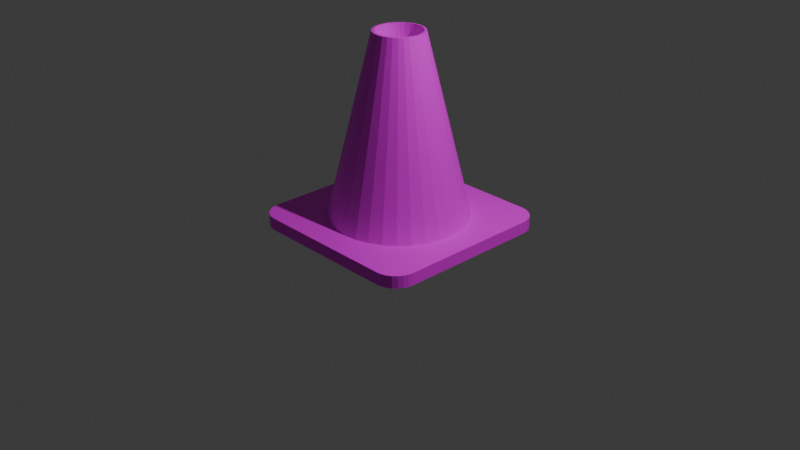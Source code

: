 # Source: cone.blend  (saved by Blender 4.2.67; exported with 4.5.12 LTS)
import bpy
from mathutils import Matrix  # noqa: F401  (used for matrix-valued properties, if any)

bpy.ops.wm.read_factory_settings(use_empty=True)
scene = bpy.context.scene
scene.name = 'Scene'

# ---- collections
col_collection = bpy.data.collections.new('Collection'); scene.collection.children.link(col_collection)

# ---- images (referenced by path relative to the original .blend; pixels are not part of the script)
import os
ASSET_DIR = os.environ.get("B2B_ASSET_DIR", "")  # directory of the original .blend (textures are referenced by path, not embedded)
HERE = os.path.dirname(os.path.abspath(__file__))  # packed textures are extracted next to this script under _unpacked/

def load_image(name, relpath, width, height, colorspace="sRGB"):
    """Load a texture the original file referenced (path relative to the .blend, or extracted next to this script)."""
    p = next((c for c in (os.path.join(HERE, relpath), os.path.join(ASSET_DIR, relpath)) if relpath and os.path.exists(c)), "")
    if p:
        img = bpy.data.images.load(p, check_existing=True)
        img.name = name
    else:  # same state as the original file: an image datablock whose file is absent (Cycles renders it pink)
        img = bpy.data.images.new(name, width, height)
        img.source = "FILE"
        img.filepath = "//" + (relpath or name)
    img.colorspace_settings.name = colorspace
    return img
img_png = load_image('текстура конуса.png', 'текстура конуса.png', 1024, 1024, 'sRGB')

# ---- materials (node trees are filled in below, after node groups)
mat_material_001 = bpy.data.materials.new('Material.001')

# ---- material node trees
mat_material_001.use_nodes = True; mat_material_001.node_tree.nodes.clear()
_N = mat_material_001.node_tree.nodes; _L = mat_material_001.node_tree.links
n0 = _N.new('ShaderNodeBsdfPrincipled'); n0.name = 'Principled BSDF'; n0.location = (10, 300)
n1 = _N.new('ShaderNodeOutputMaterial'); n1.name = 'Material Output'; n1.location = (300, 300)
n2 = _N.new('ShaderNodeTexImage'); n2.name = 'Image Texture'; n2.location = (-311, 267)
n2.image = img_png
_L.new(n0.outputs[0], n1.inputs[0])
_L.new(n2.outputs[0], n0.inputs[0])
n1.is_active_output = True

# ---- world
world_world = bpy.data.worlds.new('World'); scene.world = world_world
world_world.use_nodes = True; world_world.node_tree.nodes.clear()
_N = world_world.node_tree.nodes; _L = world_world.node_tree.links
n0 = _N.new('ShaderNodeOutputWorld'); n0.name = 'World Output'; n0.location = (300, 300)
n1 = _N.new('ShaderNodeBackground'); n1.name = 'Background'; n1.location = (10, 300)
n1.inputs[0].default_value = (0.05088, 0.05088, 0.05088, 1.0)
_L.new(n1.outputs[0], n0.inputs[0])
n0.is_active_output = True
world_world.color = (0.05088, 0.05088, 0.05088)
world_world.sun_shadow_jitter_overblur = 0.0

# ---- cameras
cam_camera = bpy.data.cameras.new('Camera')
cam_camera.clip_end = 100.0
cam_camera.ortho_scale = 7.314

# ---- lights
light_light = bpy.data.lights.new('Light', 'POINT')
light_light.energy = 1000.0
light_light.shadow_soft_size = 0.1

# ---- meshes
me_cube_001 = bpy.data.meshes.new('Cube.001')
me_cube_001.from_pydata([(-0.7618, -1.0, -0.06477), (-1.0, -0.7618, -0.06477), (-0.8148, -0.994, -0.06477), (-0.8652, -0.9764, -0.06477), (-0.9103, -0.948, -0.06477), (-0.948, -0.9103, -0.06477), (-0.9764, -0.8652, -0.06477), (-0.994, -0.8148, -0.06477), (-1.0, -0.7618, 0.06477), (-0.7618, -1.0, 0.06477), (-0.994, -0.8148, 0.06477), (-0.9764, -0.8652, 0.06477), (-0.948, -0.9103, 0.06477), (-0.9103, -0.948, 0.06477), (-0.8652, -0.9764, 0.06477), (-0.8148, -0.994, 0.06477), (-1.0, 0.7618, -0.06477), (-0.7618, 1.0, -0.06477), (-0.994, 0.8148, -0.06477), (-0.9764, 0.8652, -0.06477), (-0.948, 0.9103, -0.06477), (-0.9103, 0.948, -0.06477), (-0.8652, 0.9764, -0.06477), (-0.8148, 0.994, -0.06477), (-0.7618, 1.0, 0.06477), (-1.0, 0.7618, 0.06477), (-0.8148, 0.994, 0.06477), (-0.8652, 0.9764, 0.06477), (-0.9103, 0.948, 0.06477), (-0.948, 0.9103, 0.06477), (-0.9764, 0.8652, 0.06477), (-0.994, 0.8148, 0.06477), (1.0, -0.7618, -0.06477), (0.7618, -1.0, -0.06477), (0.994, -0.8148, -0.06477), (0.9764, -0.8652, -0.06477), (0.948, -0.9103, -0.06477), (0.9103, -0.948, -0.06477), (0.8652, -0.9764, -0.06477), (0.8148, -0.994, -0.06477), (0.7618, -1.0, 0.06477), (1.0, -0.7618, 0.06477), (0.8148, -0.994, 0.06477), (0.8652, -0.9764, 0.06477), (0.9103, -0.948, 0.06477), (0.948, -0.9103, 0.06477), (0.9764, -0.8652, 0.06477), (0.994, -0.8148, 0.06477), (0.7618, 1.0, -0.06477), (1.0, 0.7618, -0.06477), (0.8148, 0.994, -0.06477), (0.8652, 0.9764, -0.06477), (0.9103, 0.948, -0.06477), (0.948, 0.9103, -0.06477), (0.9764, 0.8652, -0.06477), (0.994, 0.8148, -0.06477), (1.0, 0.7618, 0.06477), (0.7618, 1.0, 0.06477), (0.994, 0.8148, 0.06477), (0.9764, 0.8652, 0.06477), (0.948, 0.9103, 0.06477), (0.9103, 0.948, 0.06477), (0.8652, 0.9764, 0.06477), (0.8148, 0.994, 0.06477), (3.097e-09, 0.7442, 0.0008547), (1.106e-08, 0.214, 1.38), (0.1452, 0.7299, 0.0008547), (0.04174, 0.2099, 1.38), (0.2848, 0.6876, 0.0008547), (0.08188, 0.1977, 1.38), (0.4135, 0.6188, 0.0008547), (0.1189, 0.1779, 1.38), (0.5263, 0.5263, 0.0008547), (0.1513, 0.1513, 1.38), (0.6188, 0.4135, 0.0008547), (0.1779, 0.1189, 1.38), (0.6876, 0.2848, 0.0008547), (0.1977, 0.08188, 1.38), (0.7299, 0.1452, 0.0008547), (0.2099, 0.04174, 1.38), (0.7442, 3.811e-09, 0.0008547), (0.214, 1.118e-08, 1.38), (0.7299, -0.1452, 0.0008547), (0.2099, -0.04174, 1.38), (0.6876, -0.2848, 0.0008547), (0.1977, -0.08188, 1.38), (0.6188, -0.4135, 0.0008547), (0.1779, -0.1189, 1.38), (0.5263, -0.5263, 0.0008547), (0.1513, -0.1513, 1.38), (0.4135, -0.6188, 0.0008547), (0.1189, -0.1779, 1.38), (0.2848, -0.6876, 0.0008547), (0.08188, -0.1977, 1.38), (0.1452, -0.7299, 0.0008547), (0.04174, -0.2099, 1.38), (3.097e-09, -0.7442, 0.0008547), (1.106e-08, -0.214, 1.38), (-0.1452, -0.7299, 0.0008547), (-0.04174, -0.2099, 1.38), (-0.2848, -0.6876, 0.0008547), (-0.08188, -0.1977, 1.38), (-0.4135, -0.6188, 0.0008547), (-0.1189, -0.1779, 1.38), (-0.5263, -0.5263, 0.0008547), (-0.1513, -0.1513, 1.38), (-0.6188, -0.4135, 0.0008547), (-0.1779, -0.1189, 1.38), (-0.6876, -0.2848, 0.0008547), (-0.1977, -0.08188, 1.38), (-0.7299, -0.1452, 0.0008547), (-0.2099, -0.04174, 1.38), (-0.7442, 3.811e-09, 0.0008547), (-0.214, 1.118e-08, 1.38), (-0.7299, 0.1452, 0.0008547), (-0.2099, 0.04174, 1.38), (-0.6876, 0.2848, 0.0008547), (-0.1977, 0.08188, 1.38), (-0.6188, 0.4135, 0.0008547), (-0.1779, 0.1189, 1.38), (-0.5263, 0.5263, 0.0008547), (-0.1513, 0.1513, 1.38), (-0.4135, 0.6188, 0.0008547), (-0.1189, 0.1779, 1.38), (-0.2848, 0.6876, 0.0008547), (-0.08188, 0.1977, 1.38), (-0.1452, 0.7299, 0.0008547), (-0.04174, 0.2099, 1.38), (8.918e-09, 0.2634, 1.965), (0.05139, 0.2584, 1.965), (0.1008, 0.2434, 1.965), (0.1464, 0.219, 1.965), (0.1863, 0.1863, 1.965), (0.219, 0.1464, 1.965), (0.2434, 0.1008, 1.965), (0.2584, 0.05139, 1.965), (0.2634, 1.098e-08, 1.965), (0.2584, -0.05139, 1.965), (0.2434, -0.1008, 1.965), (0.219, -0.1464, 1.965), (0.1863, -0.1863, 1.965), (0.1464, -0.219, 1.965), (0.1008, -0.2434, 1.965), (0.05139, -0.2584, 1.965), (8.918e-09, -0.2634, 1.965), (-0.05139, -0.2584, 1.965), (-0.1008, -0.2434, 1.965), (-0.1464, -0.219, 1.965), (-0.1863, -0.1863, 1.965), (-0.219, -0.1464, 1.965), (-0.2434, -0.1008, 1.965), (-0.2584, -0.05139, 1.965), (-0.2634, 1.098e-08, 1.965), (-0.2584, 0.05139, 1.965), (-0.2434, 0.1008, 1.965), (-0.219, 0.1464, 1.965), (-0.1863, 0.1863, 1.965), (-0.1464, 0.219, 1.965), (-0.1008, 0.2434, 1.965), (-0.05139, 0.2584, 1.965), (9.99e-09, 0.2387, 1.967), (0.04657, 0.2341, 1.967), (0.09135, 0.2205, 1.967), (0.1326, 0.1985, 1.967), (0.1688, 0.1688, 1.967), (0.1985, 0.1326, 1.967), (0.2205, 0.09135, 1.967), (0.2341, 0.04657, 1.967), (0.2387, 1.108e-08, 1.967), (0.2341, -0.04657, 1.967), (0.2205, -0.09135, 1.967), (0.1985, -0.1326, 1.967), (0.1688, -0.1688, 1.967), (0.1326, -0.1985, 1.967), (0.09135, -0.2205, 1.967), (0.04657, -0.2341, 1.967), (9.99e-09, -0.2387, 1.967), (-0.04657, -0.2341, 1.967), (-0.09135, -0.2205, 1.967), (-0.1326, -0.1985, 1.967), (-0.1688, -0.1688, 1.967), (-0.1985, -0.1326, 1.967), (-0.2205, -0.09135, 1.967), (-0.2341, -0.04657, 1.967), (-0.2387, 1.108e-08, 1.967), (-0.2341, 0.04657, 1.967), (-0.2205, 0.09135, 1.967), (-0.1985, 0.1326, 1.967), (-0.1688, 0.1688, 1.967), (-0.1326, 0.1985, 1.967), (-0.09135, 0.2205, 1.967), (-0.04657, 0.2341, 1.967)], [], [(33, 40, 9, 0), (49, 56, 41, 32), (56, 58, 59, 60, 61, 62, 63, 57, 24, 26, 27, 28, 29, 30, 31, 25, 8, 10, 11, 12, 13, 14, 15, 9, 40, 42, 43, 44, 45, 46, 47, 41), (1, 8, 25, 16), (17, 24, 57, 48), (0, 9, 15, 2), (2, 15, 14, 3), (3, 14, 13, 4), (4, 13, 12, 5), (5, 12, 11, 6), (6, 11, 10, 7), (7, 10, 8, 1), (24, 17, 23, 26), (26, 23, 22, 27), (27, 22, 21, 28), (28, 21, 20, 29), (29, 20, 19, 30), (30, 19, 18, 31), (31, 18, 16, 25), (56, 49, 55, 58), (58, 55, 54, 59), (59, 54, 53, 60), (60, 53, 52, 61), (61, 52, 51, 62), (62, 51, 50, 63), (63, 50, 48, 57), (40, 33, 39, 42), (42, 39, 38, 43), (43, 38, 37, 44), (44, 37, 36, 45), (45, 36, 35, 46), (46, 35, 34, 47), (47, 34, 32, 41), (16, 18, 19, 20, 21, 22, 23, 17, 48, 50, 51, 52, 53, 54, 55, 49, 32, 34, 35, 36, 37, 38, 39, 33, 0, 2, 3, 4, 5, 6, 7, 1), (160, 65, 67, 161), (161, 67, 69, 162), (162, 69, 71, 163), (163, 71, 73, 164), (164, 73, 75, 165), (165, 75, 77, 166), (166, 77, 79, 167), (167, 79, 81, 168), (168, 81, 83, 169), (169, 83, 85, 170), (170, 85, 87, 171), (171, 87, 89, 172), (172, 89, 91, 173), (173, 91, 93, 174), (174, 93, 95, 175), (175, 95, 97, 176), (176, 97, 99, 177), (177, 99, 101, 178), (178, 101, 103, 179), (179, 103, 105, 180), (180, 105, 107, 181), (181, 107, 109, 182), (182, 109, 111, 183), (183, 111, 113, 184), (184, 113, 115, 185), (185, 115, 117, 186), (186, 117, 119, 187), (187, 119, 121, 188), (188, 121, 123, 189), (189, 123, 125, 190), (67, 65, 127, 125, 123, 121, 119, 117, 115, 113, 111, 109, 107, 105, 103, 101, 99, 97, 95, 93, 91, 89, 87, 85, 83, 81, 79, 77, 75, 73, 71, 69), (190, 125, 127, 191), (191, 127, 65, 160), (64, 66, 68, 70, 72, 74, 76, 78, 80, 82, 84, 86, 88, 90, 92, 94, 96, 98, 100, 102, 104, 106, 108, 110, 112, 114, 116, 118, 120, 122, 124, 126), (126, 159, 128, 64), (124, 158, 159, 126), (122, 157, 158, 124), (120, 156, 157, 122), (118, 155, 156, 120), (116, 154, 155, 118), (114, 153, 154, 116), (112, 152, 153, 114), (110, 151, 152, 112), (108, 150, 151, 110), (106, 149, 150, 108), (104, 148, 149, 106), (102, 147, 148, 104), (100, 146, 147, 102), (98, 145, 146, 100), (96, 144, 145, 98), (94, 143, 144, 96), (92, 142, 143, 94), (90, 141, 142, 92), (88, 140, 141, 90), (86, 139, 140, 88), (84, 138, 139, 86), (82, 137, 138, 84), (80, 136, 137, 82), (78, 135, 136, 80), (76, 134, 135, 78), (74, 133, 134, 76), (72, 132, 133, 74), (70, 131, 132, 72), (68, 130, 131, 70), (66, 129, 130, 68), (64, 128, 129, 66), (159, 191, 160, 128), (158, 190, 191, 159), (157, 189, 190, 158), (156, 188, 189, 157), (155, 187, 188, 156), (154, 186, 187, 155), (153, 185, 186, 154), (152, 184, 185, 153), (151, 183, 184, 152), (150, 182, 183, 151), (149, 181, 182, 150), (148, 180, 181, 149), (147, 179, 180, 148), (146, 178, 179, 147), (145, 177, 178, 146), (144, 176, 177, 145), (143, 175, 176, 144), (142, 174, 175, 143), (141, 173, 174, 142), (140, 172, 173, 141), (139, 171, 172, 140), (138, 170, 171, 139), (137, 169, 170, 138), (136, 168, 169, 137), (135, 167, 168, 136), (134, 166, 167, 135), (133, 165, 166, 134), (132, 164, 165, 133), (131, 163, 164, 132), (130, 162, 163, 131), (129, 161, 162, 130), (128, 160, 161, 129)])
_uv = me_cube_001.uv_layers.new(name='UVMap')
_uv.uv.foreach_set('vector', [0.3138, 0.7136, 0.05957, 0.7136, 0.05957, 0.5199, 0.3138, 0.5199, 0.8929, 0.6749, 0.6387, 0.6749, 0.6387, 0.4813, 0.8929, 0.4813, 0.7423, 0.2341, 0.7338, 0.2361, 0.7253, 0.2371, 0.7169, 0.2368, 0.7093, 0.2354, 0.7028, 0.2329, 0.6976, 0.2294, 0.6941, 0.2251, 0.6201, 0.09346, 0.6185, 0.08859, 0.6187, 0.08339, 0.6209, 0.07811, 0.6249, 0.07302, 0.6304, 0.06837, 0.6373, 0.0644, 0.6451, 0.06131, 0.8791, -0.01269, 0.8875, -0.01475, 0.8961, -0.01567, 0.9045, -0.01541, 0.9121, -0.01399, 0.9186, -0.01146, 0.9238, -0.00797, 0.9273, -0.003681, 1.001, 0.1279, 1.003, 0.1328, 1.003, 0.138, 1.001, 0.1433, 0.9965, 0.1484, 0.991, 0.153, 0.9841, 0.157, 0.9763, 0.1601, 0.375, 0.02977, 0.625, 0.02977, 0.625, 0.2202, 0.375, 0.2202, 0.3258, 0.5197, 0.5758, 0.5197, 0.5758, 0.7102, 0.3258, 0.7102, 0.375, 0.9702, 0.625, 0.9702, 0.625, 0.9769, 0.375, 0.9769, 0.375, 0.9769, 0.625, 0.9769, 0.625, 0.9831, 0.375, 0.9831, 0.375, 0.9831, 0.625, 0.9831, 0.625, 1.0, 0.375, 1.0, 0.375, 0.0, 0.625, 0.0, 0.625, 0.01121, 0.375, 0.01121, 0.375, 0.01121, 0.625, 0.01121, 0.625, 0.01686, 0.375, 0.01686, 0.375, 0.01686, 0.625, 0.01686, 0.625, 0.02315, 0.375, 0.02315, 0.375, 0.02315, 0.625, 0.02315, 0.625, 0.02977, 0.375, 0.02977, 0.5758, 0.5197, 0.3258, 0.5197, 0.3258, 0.5131, 0.5758, 0.5131, 0.5758, 0.5131, 0.3258, 0.5131, 0.3258, 0.5068, 0.5758, 0.5068, 0.5758, 0.5068, 0.3258, 0.5068, 0.3258, 0.5011, 0.5758, 0.5011, 0.5758, 0.5011, 0.3258, 0.5011, 0.3258, 0.4787, 0.5758, 0.4787, 0.625, 0.2388, 0.375, 0.2388, 0.375, 0.2331, 0.625, 0.2331, 0.625, 0.2331, 0.375, 0.2331, 0.375, 0.2269, 0.625, 0.2269, 0.625, 0.2269, 0.375, 0.2269, 0.375, 0.2202, 0.625, 0.2202, 0.625, 0.5298, 0.375, 0.5298, 0.375, 0.5231, 0.625, 0.5231, 0.625, 0.5231, 0.375, 0.5231, 0.375, 0.5169, 0.625, 0.5169, 0.625, 0.5169, 0.375, 0.5169, 0.375, 0.5112, 0.625, 0.5112, 0.625, 0.5112, 0.375, 0.5112, 0.375, 0.4888, 0.625, 0.4888, 0.625, 0.4888, 0.375, 0.4888, 0.375, 0.4831, 0.625, 0.4831, 0.625, 0.4831, 0.375, 0.4831, 0.375, 0.4769, 0.625, 0.4769, 0.625, 0.4769, 0.375, 0.4769, 0.375, 0.4702, 0.625, 0.4702, 0.1547, 0.5979, 0.4089, 0.5979, 0.4089, 0.6047, 0.1547, 0.6047, 0.1547, 0.6047, 0.4089, 0.6047, 0.4089, 0.6111, 0.1547, 0.6111, 0.5173, 0.4732, 0.7715, 0.4732, 0.7715, 0.479, 0.5173, 0.479, 0.5173, 0.479, 0.7715, 0.479, 0.7715, 0.5018, 0.5173, 0.5018, 0.5173, 0.5018, 0.7715, 0.5018, 0.7715, 0.5075, 0.5173, 0.5075, 0.5173, 0.5075, 0.7715, 0.5075, 0.7715, 0.5139, 0.5173, 0.5139, 0.6387, 0.4746, 0.8929, 0.4746, 0.8929, 0.4813, 0.6387, 0.4813, 0.1037, 0.8509, 0.1044, 0.8443, 0.1066, 0.838, 0.1102, 0.8323, 0.1149, 0.8276, 0.1205, 0.8241, 0.1268, 0.8219, 0.1334, 0.8211, 0.3239, 0.8211, 0.3305, 0.8219, 0.3368, 0.8241, 0.3425, 0.8276, 0.3472, 0.8323, 0.3507, 0.838, 0.3529, 0.8443, 0.3537, 0.8509, 0.3537, 1.041, 0.3529, 1.048, 0.3507, 1.054, 0.3472, 1.06, 0.3425, 1.065, 0.3368, 1.068, 0.3305, 1.07, 0.3239, 1.071, 0.1334, 1.071, 0.1268, 1.07, 0.1205, 1.068, 0.1149, 1.065, 0.1102, 1.06, 0.1066, 1.054, 0.1044, 1.048, 0.1037, 1.041, 1.0, 0.9955, 1.0, 1.0, 0.9688, 1.0, 0.9687, 0.9955, 0.9687, 0.9955, 0.9688, 1.0, 0.9375, 1.0, 0.9375, 0.9955, 0.9375, 0.9955, 0.9375, 1.0, 0.9062, 1.0, 0.9063, 0.9955, 0.9063, 0.9955, 0.9062, 1.0, 0.875, 1.0, 0.875, 0.9955, 0.875, 0.9955, 0.875, 1.0, 0.8438, 1.0, 0.8437, 0.9955, 0.8437, 0.9955, 0.8438, 1.0, 0.8125, 1.0, 0.8125, 0.9955, 0.8125, 0.9955, 0.8125, 1.0, 0.7812, 1.0, 0.7812, 0.9955, 0.7812, 0.9955, 0.7812, 1.0, 0.75, 1.0, 0.75, 0.9955, 0.75, 0.9955, 0.75, 1.0, 0.7188, 1.0, 0.7187, 0.9955, 0.7187, 0.9955, 0.7188, 1.0, 0.6875, 1.0, 0.6875, 0.9955, 0.6875, 0.9955, 0.6875, 1.0, 0.6562, 1.0, 0.6562, 0.9955, 0.6562, 0.9955, 0.6562, 1.0, 0.625, 1.0, 0.625, 0.9955, 0.625, 0.9955, 0.625, 1.0, 0.5938, 1.0, 0.5938, 0.9955, 0.5938, 0.9955, 0.5938, 1.0, 0.5625, 1.0, 0.5625, 0.9955, 0.5625, 0.9955, 0.5625, 1.0, 0.5312, 1.0, 0.5312, 0.9955, 0.5312, 0.9955, 0.5312, 1.0, 0.5, 1.0, 0.5, 0.9955, 0.5, 0.9955, 0.5, 1.0, 0.4688, 1.0, 0.4688, 0.9955, 0.4688, 0.9955, 0.4688, 1.0, 0.4375, 1.0, 0.4375, 0.9955, 0.4375, 0.9955, 0.4375, 1.0, 0.4062, 1.0, 0.4062, 0.9955, 0.4062, 0.9955, 0.4062, 1.0, 0.375, 1.0, 0.375, 0.9955, 0.375, 0.9955, 0.375, 1.0, 0.3438, 1.0, 0.3438, 0.9955, 0.3438, 0.9955, 0.3438, 1.0, 0.3125, 1.0, 0.3125, 0.9955, 0.3125, 0.9955, 0.3125, 1.0, 0.2812, 1.0, 0.2812, 0.9955, 0.2812, 0.9955, 0.2812, 1.0, 0.25, 1.0, 0.25, 0.9955, 0.25, 0.9955, 0.25, 1.0, 0.2188, 1.0, 0.2188, 0.9955, 0.2188, 0.9955, 0.2188, 1.0, 0.1875, 1.0, 0.1875, 0.9955, 0.1875, 0.9955, 0.1875, 1.0, 0.1562, 1.0, 0.1563, 0.9955, 0.1563, 0.9955, 0.1562, 1.0, 0.125, 1.0, 0.125, 0.9955, 0.125, 0.9955, 0.125, 1.0, 0.09375, 1.0, 0.09375, 0.9955, 0.09375, 0.9955, 0.09375, 1.0, 0.0625, 1.0, 0.0625, 0.9955, 0.2924, 0.2317, 0.2601, 0.2349, 0.2278, 0.2317, 0.1967, 0.2223, 0.168, 0.2069, 0.1429, 0.1863, 0.1223, 0.1612, 0.107, 0.1326, 0.09754, 0.1015, 0.09436, 0.06913, 0.09754, 0.0368, 0.107, 0.005707, 0.1223, -0.02295, 0.1429, -0.04806, 0.168, -0.06867, 0.1967, -0.08399, 0.2278, -0.09342, 0.2601, -0.09661, 0.2924, -0.09342, 0.3235, -0.08399, 0.3522, -0.06867, 0.3773, -0.04806, 0.3979, -0.02295, 0.4132, 0.005707, 0.4226, 0.0368, 0.4258, 0.06913, 0.4226, 0.1015, 0.4132, 0.1326, 0.3979, 0.1612, 0.3773, 0.1863, 0.3522, 0.2069, 0.3235, 0.2223, 0.0625, 0.9955, 0.0625, 1.0, 0.03125, 1.0, 0.03125, 0.9955, 0.03125, 0.9955, 0.03125, 1.0, 0.0, 1.0, 0.0, 0.9955, 0.6726, 0.4157, 0.705, 0.4126, 0.7361, 0.4031, 0.7647, 0.3878, 0.7898, 0.3672, 0.8105, 0.3421, 0.8258, 0.3134, 0.8352, 0.2823, 0.8384, 0.25, 0.8352, 0.2177, 0.8258, 0.1866, 0.8105, 0.1579, 0.7898, 0.1328, 0.7647, 0.1122, 0.7361, 0.09688, 0.705, 0.08745, 0.6726, 0.08426, 0.6403, 0.08745, 0.6092, 0.09688, 0.5806, 0.1122, 0.5554, 0.1328, 0.5348, 0.1579, 0.5195, 0.1866, 0.5101, 0.2177, 0.5069, 0.25, 0.5101, 0.2823, 0.5195, 0.3134, 0.5348, 0.3421, 0.5554, 0.3672, 0.5806, 0.3878, 0.6092, 0.4031, 0.6403, 0.4126, 0.02961, 0.4557, 0.02961, 0.9468, -0.001641, 0.9468, -0.001641, 0.4557, 0.06086, 0.4557, 0.06086, 0.9468, 0.02961, 0.9468, 0.02961, 0.4557, 0.09211, 0.4557, 0.09211, 0.9468, 0.06086, 0.9468, 0.06086, 0.4557, 0.1234, 0.4557, 0.1234, 0.9468, 0.09211, 0.9468, 0.09211, 0.4557, 0.1546, 0.4557, 0.1546, 0.9468, 0.1234, 0.9468, 0.1234, 0.4557, 0.1859, 0.4557, 0.1859, 0.9468, 0.1546, 0.9468, 0.1546, 0.4557, 0.2171, 0.4557, 0.2171, 0.9468, 0.1859, 0.9468, 0.1859, 0.4557, 0.2484, 0.4557, 0.2484, 0.9468, 0.2171, 0.9468, 0.2171, 0.4557, 0.2796, 0.4557, 0.2796, 0.9468, 0.2484, 0.9468, 0.2484, 0.4557, 0.3109, 0.4557, 0.3109, 0.9468, 0.2796, 0.9468, 0.2796, 0.4557, 0.3421, 0.4557, 0.3421, 0.9468, 0.3109, 0.9468, 0.3109, 0.4557, 0.3734, 0.4557, 0.3734, 0.9468, 0.3421, 0.9468, 0.3421, 0.4557, 0.4046, 0.4557, 0.4046, 0.9468, 0.3734, 0.9468, 0.3734, 0.4557, 0.4359, 0.4557, 0.4359, 0.9468, 0.4046, 0.9468, 0.4046, 0.4557, 0.4671, 0.4557, 0.4671, 0.9468, 0.4359, 0.9468, 0.4359, 0.4557, 0.4984, 0.4557, 0.4984, 0.9468, 0.4671, 0.9468, 0.4671, 0.4557, 0.5296, 0.4557, 0.5296, 0.9468, 0.4984, 0.9468, 0.4984, 0.4557, 0.5609, 0.4557, 0.5609, 0.9468, 0.5296, 0.9468, 0.5296, 0.4557, 0.5921, 0.4557, 0.5921, 0.9468, 0.5609, 0.9468, 0.5609, 0.4557, 0.6234, 0.4557, 0.6234, 0.9468, 0.5921, 0.9468, 0.5921, 0.4557, 0.6546, 0.4557, 0.6546, 0.9468, 0.6234, 0.9468, 0.6234, 0.4557, 0.6859, 0.4557, 0.6859, 0.9468, 0.6546, 0.9468, 0.6546, 0.4557, 0.7171, 0.4557, 0.7171, 0.9468, 0.6859, 0.9468, 0.6859, 0.4557, 0.7484, 0.4557, 0.7484, 0.9468, 0.7171, 0.9468, 0.7171, 0.4557, 0.7796, 0.4557, 0.7796, 0.9468, 0.7484, 0.9468, 0.7484, 0.4557, 0.8109, 0.4557, 0.8109, 0.9468, 0.7796, 0.9468, 0.7796, 0.4557, 0.8421, 0.4557, 0.8421, 0.9468, 0.8109, 0.9468, 0.8109, 0.4557, 0.8734, 0.4557, 0.8734, 0.9468, 0.8421, 0.9468, 0.8421, 0.4557, 0.9046, 0.4557, 0.9046, 0.9468, 0.8734, 0.9468, 0.8734, 0.4557, 0.9359, 0.4557, 0.9359, 0.9468, 0.9046, 0.9468, 0.9046, 0.4557, 0.9671, 0.4557, 0.9671, 0.9468, 0.9359, 0.9468, 0.9359, 0.4557, 0.9984, 0.4557, 0.9984, 0.9468, 0.9671, 0.9468, 0.9671, 0.4557, 0.03125, 0.9911, 0.03125, 0.9955, 0.0, 0.9955, 0.0, 0.9911, 0.0625, 0.9911, 0.0625, 0.9955, 0.03125, 0.9955, 0.03125, 0.9911, 0.09375, 0.9911, 0.09375, 0.9955, 0.0625, 0.9955, 0.0625, 0.9911, 0.125, 0.9911, 0.125, 0.9955, 0.09375, 0.9955, 0.09375, 0.9911, 0.1562, 0.9911, 0.1563, 0.9955, 0.125, 0.9955, 0.125, 0.9911, 0.1875, 0.9911, 0.1875, 0.9955, 0.1563, 0.9955, 0.1562, 0.9911, 0.2187, 0.9911, 0.2188, 0.9955, 0.1875, 0.9955, 0.1875, 0.9911, 0.25, 0.9911, 0.25, 0.9955, 0.2188, 0.9955, 0.2187, 0.9911, 0.2812, 0.9911, 0.2812, 0.9955, 0.25, 0.9955, 0.25, 0.9911, 0.3125, 0.9911, 0.3125, 0.9955, 0.2812, 0.9955, 0.2812, 0.9911, 0.3438, 0.9911, 0.3438, 0.9955, 0.3125, 0.9955, 0.3125, 0.9911, 0.375, 0.9911, 0.375, 0.9955, 0.3438, 0.9955, 0.3438, 0.9911, 0.4062, 0.9911, 0.4062, 0.9955, 0.375, 0.9955, 0.375, 0.9911, 0.4375, 0.9911, 0.4375, 0.9955, 0.4062, 0.9955, 0.4062, 0.9911, 0.4688, 0.9911, 0.4688, 0.9955, 0.4375, 0.9955, 0.4375, 0.9911, 0.5, 0.9911, 0.5, 0.9955, 0.4688, 0.9955, 0.4688, 0.9911, 0.5312, 0.9911, 0.5312, 0.9955, 0.5, 0.9955, 0.5, 0.9911, 0.5625, 0.9911, 0.5625, 0.9955, 0.5312, 0.9955, 0.5312, 0.9911, 0.5938, 0.9911, 0.5938, 0.9955, 0.5625, 0.9955, 0.5625, 0.9911, 0.625, 0.9911, 0.625, 0.9955, 0.5938, 0.9955, 0.5938, 0.9911, 0.6562, 0.9911, 0.6562, 0.9955, 0.625, 0.9955, 0.625, 0.9911, 0.6875, 0.9911, 0.6875, 0.9955, 0.6562, 0.9955, 0.6562, 0.9911, 0.7188, 0.9911, 0.7187, 0.9955, 0.6875, 0.9955, 0.6875, 0.9911, 0.75, 0.9911, 0.75, 0.9955, 0.7187, 0.9955, 0.7188, 0.9911, 0.7812, 0.9911, 0.7812, 0.9955, 0.75, 0.9955, 0.75, 0.9911, 0.8125, 0.9911, 0.8125, 0.9955, 0.7812, 0.9955, 0.7812, 0.9911, 0.8438, 0.9911, 0.8437, 0.9955, 0.8125, 0.9955, 0.8125, 0.9911, 0.875, 0.9911, 0.875, 0.9955, 0.8437, 0.9955, 0.8438, 0.9911, 0.9062, 0.9911, 0.9063, 0.9955, 0.875, 0.9955, 0.875, 0.9911, 0.9375, 0.9911, 0.9375, 0.9955, 0.9063, 0.9955, 0.9062, 0.9911, 0.9688, 0.9911, 0.9687, 0.9955, 0.9375, 0.9955, 0.9375, 0.9911, 1.0, 0.9911, 1.0, 0.9955, 0.9687, 0.9955, 0.9688, 0.9911])
me_cube_001.materials.append(mat_material_001)
me_cube_001.update()

# ---- objects
ob_light = bpy.data.objects.new('Light', light_light)
ob_camera = bpy.data.objects.new('Camera', cam_camera)
ob_cube = bpy.data.objects.new('Cube', me_cube_001)

# ---- transforms, parenting, visibility, modifiers, constraints
ob_light.location = (4.076, 1.005, 5.904)
ob_light.rotation_euler = (0.6503, 0.05522, 1.866)
ob_light.lock_rotations_4d = False
ob_light.empty_display_type = 'ARROWS'
ob_light.color = (0.0, 0.0, 0.0, 0.0)
ob_light.lineart.crease_threshold = 0.0
ob_camera.location = (7.359, -6.926, 4.958)
ob_camera.rotation_euler = (1.109, 0.0, 0.8149)
ob_camera.lock_rotations_4d = False
ob_camera.empty_display_type = 'ARROWS'
ob_camera.color = (0.0, 0.0, 0.0, 0.0)
ob_camera.display_type = 'WIRE'
ob_camera.lineart.crease_threshold = 0.0
ob_cube.location = (0.0, 0.0, 0.0)

# ---- collection membership
col_collection.objects.link(ob_light)
col_collection.objects.link(ob_camera)
col_collection.objects.link(ob_cube)

# ---- scene / render settings (as saved in the file)
scene.camera = ob_camera
scene.frame_start = 1; scene.frame_end = 250; scene.frame_set(1)
scene.render.engine = 'BLENDER_EEVEE_NEXT'
bpy.context.view_layer.update()
